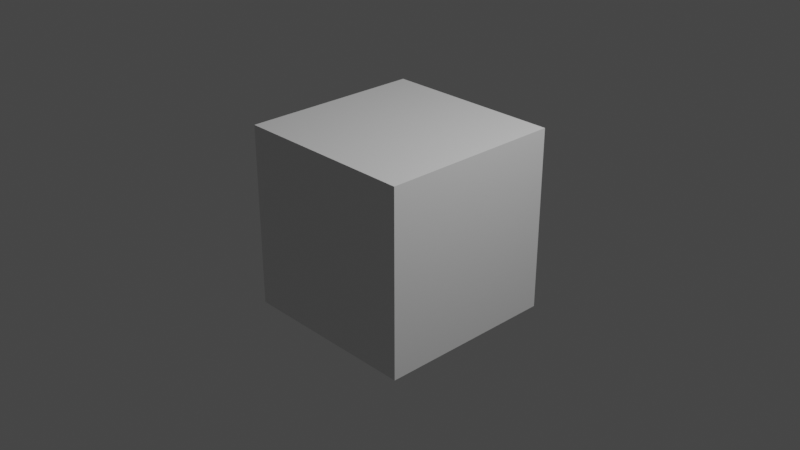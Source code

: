 # Source: donut_1.blend  (saved by Blender 3.2.14; exported with 4.5.12 LTS)
import bpy
from mathutils import Matrix  # noqa: F401  (used for matrix-valued properties, if any)

bpy.ops.wm.read_factory_settings(use_empty=True)
scene = bpy.context.scene
scene.name = 'Scene'

# ---- collections
col_collection = bpy.data.collections.new('Collection'); scene.collection.children.link(col_collection)

# ---- materials (node trees are filled in below, after node groups)
mat_material = bpy.data.materials.new('Material')
mat_material.alpha_threshold = 0.0
mat_material.use_transparent_shadow = False
mat_material.line_color = (0.0, 0.0, 0.0, 1.0)

# ---- material node trees
mat_material.use_nodes = True; mat_material.node_tree.nodes.clear()
_N = mat_material.node_tree.nodes; _L = mat_material.node_tree.links
n0 = _N.new('ShaderNodeOutputMaterial'); n0.name = 'Material Output'; n0.location = (300, 300)
n1 = _N.new('ShaderNodeBsdfPrincipled'); n1.name = 'Principled BSDF'; n1.location = (10, 300)
n1.distribution = 'GGX'
n1.subsurface_method = 'RANDOM_WALK_SKIN'
n1.inputs[2].default_value = 0.4
n1.inputs[3].default_value = 1.45
n1.inputs[27].default_value = (0.0, 0.0, 0.0, 1.0)
n1.inputs[28].default_value = 1.0
_L.new(n1.outputs[0], n0.inputs[0])
n0.is_active_output = True

# ---- world
world_world = bpy.data.worlds.new('World'); scene.world = world_world
world_world.use_nodes = True; world_world.node_tree.nodes.clear()
_N = world_world.node_tree.nodes; _L = world_world.node_tree.links
n0 = _N.new('ShaderNodeOutputWorld'); n0.name = 'World Output'; n0.location = (300, 300)
n1 = _N.new('ShaderNodeBackground'); n1.name = 'Background'; n1.location = (10, 300)
n1.inputs[0].default_value = (0.05088, 0.05088, 0.05088, 1.0)
_L.new(n1.outputs[0], n0.inputs[0])
n0.is_active_output = True
world_world.color = (0.05088, 0.05088, 0.05088)
world_world.use_sun_shadow = False
world_world.sun_shadow_jitter_overblur = 0.0

# ---- cameras
cam_camera = bpy.data.cameras.new('Camera')
cam_camera.clip_end = 100.0
cam_camera.ortho_scale = 7.314

# ---- lights
light_light = bpy.data.lights.new('Light', 'POINT')
light_light.transmission_factor = 0.0
light_light.energy = 1000.0
light_light.shadow_soft_size = 0.1
light_light.shadow_maximum_resolution = 0.006
light_light.use_absolute_resolution = True

# ---- meshes
me_cube = bpy.data.meshes.new('Cube')
me_cube.from_pydata([(1.0, 1.0, 1.0), (1.0, 1.0, -1.0), (1.0, -1.0, 1.0), (1.0, -1.0, -1.0), (-1.0, 1.0, 1.0), (-1.0, 1.0, -1.0), (-1.0, -1.0, 1.0), (-1.0, -1.0, -1.0)], [], [(0, 4, 6, 2), (3, 2, 6, 7), (7, 6, 4, 5), (5, 1, 3, 7), (1, 0, 2, 3), (5, 4, 0, 1)])
_uv = me_cube.uv_layers.new(name='UVMap')
_uv.uv.foreach_set('vector', [0.625, 0.5, 0.875, 0.5, 0.875, 0.75, 0.625, 0.75, 0.375, 0.75, 0.625, 0.75, 0.625, 1.0, 0.375, 1.0, 0.375, 0.0, 0.625, 0.0, 0.625, 0.25, 0.375, 0.25, 0.125, 0.5, 0.375, 0.5, 0.375, 0.75, 0.125, 0.75, 0.375, 0.5, 0.625, 0.5, 0.625, 0.75, 0.375, 0.75, 0.375, 0.25, 0.625, 0.25, 0.625, 0.5, 0.375, 0.5])
me_cube.materials.append(mat_material)
me_cube.use_mirror_vertex_groups = False
me_cube.update()

# ---- objects
ob_cube = bpy.data.objects.new('Cube', me_cube)
ob_light = bpy.data.objects.new('Light', light_light)
ob_camera = bpy.data.objects.new('Camera', cam_camera)

# ---- transforms, parenting, visibility, modifiers, constraints
ob_cube.location = (0.0, 0.0, 0.0)
ob_cube.lock_rotations_4d = False
ob_cube.empty_display_type = 'ARROWS'
ob_cube.lineart.crease_threshold = 0.0
ob_light.location = (4.076, 1.005, 5.904)
ob_light.rotation_euler = (0.6503, 0.05522, 1.866)
ob_light.lock_rotations_4d = False
ob_light.empty_display_type = 'ARROWS'
ob_light.color = (0.0, 0.0, 0.0, 0.0)
ob_light.lineart.crease_threshold = 0.0
ob_camera.location = (7.359, -6.926, 4.958)
ob_camera.rotation_euler = (1.109, 0.0, 0.8149)
ob_camera.lock_rotations_4d = False
ob_camera.empty_display_type = 'ARROWS'
ob_camera.color = (0.0, 0.0, 0.0, 0.0)
ob_camera.display_type = 'WIRE'
ob_camera.lineart.crease_threshold = 0.0

# ---- collection membership
col_collection.objects.link(ob_cube)
col_collection.objects.link(ob_light)
col_collection.objects.link(ob_camera)

# ---- scene / render settings (as saved in the file)
scene.camera = ob_camera
scene.frame_start = 1; scene.frame_end = 250; scene.frame_set(1)
scene.render.engine = 'BLENDER_EEVEE_NEXT'
scene.cycles.sampling_pattern = 'TABULATED_SOBOL'
scene.cycles.use_light_tree = False
scene.view_settings.view_transform = 'Filmic'
bpy.context.view_layer.update()
